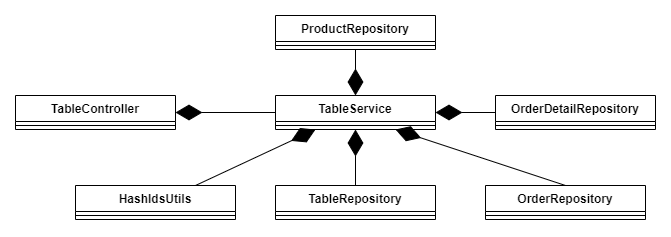

The diagram above was exported from draw.io. Its source (the exported page's mxGraphModel, read from the mxfile embedded in the PNG):
<mxGraphModel dx="2261" dy="772" grid="1" gridSize="10" guides="1" tooltips="1" connect="1" arrows="1" fold="1" page="1" pageScale="1" pageWidth="827" pageHeight="1169" math="0" shadow="0">
  <root>
    <mxCell id="0" />
    <mxCell id="1" parent="0" />
    <mxCell id="_lY1FnjgaWhm4mQ7pXjb-1" value="TableController&lt;div&gt;&lt;br&gt;&lt;/div&gt;" style="swimlane;fontStyle=1;align=center;verticalAlign=top;childLayout=stackLayout;horizontal=1;startSize=26;horizontalStack=0;resizeParent=1;resizeParentMax=0;resizeLast=0;collapsible=1;marginBottom=0;whiteSpace=wrap;html=1;" parent="1" vertex="1">
      <mxGeometry x="-160" y="310" width="160" height="34" as="geometry" />
    </mxCell>
    <mxCell id="_lY1FnjgaWhm4mQ7pXjb-3" value="" style="line;strokeWidth=1;fillColor=none;align=left;verticalAlign=middle;spacingTop=-1;spacingLeft=3;spacingRight=3;rotatable=0;labelPosition=right;points=[];portConstraint=eastwest;strokeColor=inherit;" parent="_lY1FnjgaWhm4mQ7pXjb-1" vertex="1">
      <mxGeometry y="26" width="160" height="8" as="geometry" />
    </mxCell>
    <mxCell id="_lY1FnjgaWhm4mQ7pXjb-5" value="TableService&lt;div&gt;&lt;br&gt;&lt;/div&gt;" style="swimlane;fontStyle=1;align=center;verticalAlign=top;childLayout=stackLayout;horizontal=1;startSize=26;horizontalStack=0;resizeParent=1;resizeParentMax=0;resizeLast=0;collapsible=1;marginBottom=0;whiteSpace=wrap;html=1;" parent="1" vertex="1">
      <mxGeometry x="100" y="310" width="160" height="34" as="geometry" />
    </mxCell>
    <mxCell id="_lY1FnjgaWhm4mQ7pXjb-6" value="" style="line;strokeWidth=1;fillColor=none;align=left;verticalAlign=middle;spacingTop=-1;spacingLeft=3;spacingRight=3;rotatable=0;labelPosition=right;points=[];portConstraint=eastwest;strokeColor=inherit;" parent="_lY1FnjgaWhm4mQ7pXjb-5" vertex="1">
      <mxGeometry y="26" width="160" height="8" as="geometry" />
    </mxCell>
    <mxCell id="_lY1FnjgaWhm4mQ7pXjb-7" value="TableRepository&lt;div&gt;&lt;br&gt;&lt;/div&gt;" style="swimlane;fontStyle=1;align=center;verticalAlign=top;childLayout=stackLayout;horizontal=1;startSize=26;horizontalStack=0;resizeParent=1;resizeParentMax=0;resizeLast=0;collapsible=1;marginBottom=0;whiteSpace=wrap;html=1;" parent="1" vertex="1">
      <mxGeometry x="100" y="400" width="160" height="34" as="geometry" />
    </mxCell>
    <mxCell id="_lY1FnjgaWhm4mQ7pXjb-8" value="" style="line;strokeWidth=1;fillColor=none;align=left;verticalAlign=middle;spacingTop=-1;spacingLeft=3;spacingRight=3;rotatable=0;labelPosition=right;points=[];portConstraint=eastwest;strokeColor=inherit;" parent="_lY1FnjgaWhm4mQ7pXjb-7" vertex="1">
      <mxGeometry y="26" width="160" height="8" as="geometry" />
    </mxCell>
    <mxCell id="_lY1FnjgaWhm4mQ7pXjb-9" value="&lt;div&gt;HashIdsUtils&lt;/div&gt;&lt;div&gt;&lt;br&gt;&lt;/div&gt;" style="swimlane;fontStyle=1;align=center;verticalAlign=top;childLayout=stackLayout;horizontal=1;startSize=26;horizontalStack=0;resizeParent=1;resizeParentMax=0;resizeLast=0;collapsible=1;marginBottom=0;whiteSpace=wrap;html=1;" parent="1" vertex="1">
      <mxGeometry x="-100" y="400" width="160" height="34" as="geometry" />
    </mxCell>
    <mxCell id="_lY1FnjgaWhm4mQ7pXjb-10" value="" style="line;strokeWidth=1;fillColor=none;align=left;verticalAlign=middle;spacingTop=-1;spacingLeft=3;spacingRight=3;rotatable=0;labelPosition=right;points=[];portConstraint=eastwest;strokeColor=inherit;" parent="_lY1FnjgaWhm4mQ7pXjb-9" vertex="1">
      <mxGeometry y="26" width="160" height="8" as="geometry" />
    </mxCell>
    <mxCell id="_lY1FnjgaWhm4mQ7pXjb-12" value="OrderDetailRepository&lt;div&gt;&lt;br&gt;&lt;/div&gt;" style="swimlane;fontStyle=1;align=center;verticalAlign=top;childLayout=stackLayout;horizontal=1;startSize=26;horizontalStack=0;resizeParent=1;resizeParentMax=0;resizeLast=0;collapsible=1;marginBottom=0;whiteSpace=wrap;html=1;" parent="1" vertex="1">
      <mxGeometry x="320" y="310" width="160" height="34" as="geometry" />
    </mxCell>
    <mxCell id="_lY1FnjgaWhm4mQ7pXjb-13" value="" style="line;strokeWidth=1;fillColor=none;align=left;verticalAlign=middle;spacingTop=-1;spacingLeft=3;spacingRight=3;rotatable=0;labelPosition=right;points=[];portConstraint=eastwest;strokeColor=inherit;" parent="_lY1FnjgaWhm4mQ7pXjb-12" vertex="1">
      <mxGeometry y="26" width="160" height="8" as="geometry" />
    </mxCell>
    <mxCell id="_lY1FnjgaWhm4mQ7pXjb-17" value="OrderRepository&lt;div&gt;&lt;br&gt;&lt;/div&gt;" style="swimlane;fontStyle=1;align=center;verticalAlign=top;childLayout=stackLayout;horizontal=1;startSize=26;horizontalStack=0;resizeParent=1;resizeParentMax=0;resizeLast=0;collapsible=1;marginBottom=0;whiteSpace=wrap;html=1;" parent="1" vertex="1">
      <mxGeometry x="310" y="400" width="160" height="34" as="geometry" />
    </mxCell>
    <mxCell id="_lY1FnjgaWhm4mQ7pXjb-18" value="" style="line;strokeWidth=1;fillColor=none;align=left;verticalAlign=middle;spacingTop=-1;spacingLeft=3;spacingRight=3;rotatable=0;labelPosition=right;points=[];portConstraint=eastwest;strokeColor=inherit;" parent="_lY1FnjgaWhm4mQ7pXjb-17" vertex="1">
      <mxGeometry y="26" width="160" height="8" as="geometry" />
    </mxCell>
    <mxCell id="_lY1FnjgaWhm4mQ7pXjb-19" value="Product&lt;span style=&quot;background-color: initial;&quot;&gt;Repository&lt;/span&gt;&lt;div&gt;&lt;div&gt;&lt;br&gt;&lt;/div&gt;&lt;/div&gt;" style="swimlane;fontStyle=1;align=center;verticalAlign=top;childLayout=stackLayout;horizontal=1;startSize=26;horizontalStack=0;resizeParent=1;resizeParentMax=0;resizeLast=0;collapsible=1;marginBottom=0;whiteSpace=wrap;html=1;" parent="1" vertex="1">
      <mxGeometry x="100" y="230" width="160" height="34" as="geometry" />
    </mxCell>
    <mxCell id="_lY1FnjgaWhm4mQ7pXjb-20" value="" style="line;strokeWidth=1;fillColor=none;align=left;verticalAlign=middle;spacingTop=-1;spacingLeft=3;spacingRight=3;rotatable=0;labelPosition=right;points=[];portConstraint=eastwest;strokeColor=inherit;" parent="_lY1FnjgaWhm4mQ7pXjb-19" vertex="1">
      <mxGeometry y="26" width="160" height="8" as="geometry" />
    </mxCell>
    <mxCell id="9aMSyrL9LmtErCHFiwn7-1" value="" style="endArrow=diamondThin;endFill=1;endSize=24;html=1;rounded=0;exitX=0;exitY=0.5;exitDx=0;exitDy=0;entryX=1;entryY=0.5;entryDx=0;entryDy=0;" edge="1" parent="1" source="_lY1FnjgaWhm4mQ7pXjb-5" target="_lY1FnjgaWhm4mQ7pXjb-1">
      <mxGeometry width="160" relative="1" as="geometry">
        <mxPoint x="-180" y="400" as="sourcePoint" />
        <mxPoint x="-20" y="400" as="targetPoint" />
      </mxGeometry>
    </mxCell>
    <mxCell id="9aMSyrL9LmtErCHFiwn7-2" value="" style="endArrow=diamondThin;endFill=1;endSize=24;html=1;rounded=0;entryX=0.25;entryY=1;entryDx=0;entryDy=0;exitX=0.75;exitY=0;exitDx=0;exitDy=0;" edge="1" parent="1" source="_lY1FnjgaWhm4mQ7pXjb-9" target="_lY1FnjgaWhm4mQ7pXjb-5">
      <mxGeometry width="160" relative="1" as="geometry">
        <mxPoint x="-180" y="400" as="sourcePoint" />
        <mxPoint x="-20" y="400" as="targetPoint" />
      </mxGeometry>
    </mxCell>
    <mxCell id="9aMSyrL9LmtErCHFiwn7-3" value="" style="endArrow=diamondThin;endFill=1;endSize=24;html=1;rounded=0;entryX=0.5;entryY=1;entryDx=0;entryDy=0;exitX=0.5;exitY=0;exitDx=0;exitDy=0;" edge="1" parent="1" source="_lY1FnjgaWhm4mQ7pXjb-7" target="_lY1FnjgaWhm4mQ7pXjb-5">
      <mxGeometry width="160" relative="1" as="geometry">
        <mxPoint x="-180" y="400" as="sourcePoint" />
        <mxPoint x="-20" y="400" as="targetPoint" />
      </mxGeometry>
    </mxCell>
    <mxCell id="9aMSyrL9LmtErCHFiwn7-4" value="" style="endArrow=diamondThin;endFill=1;endSize=24;html=1;rounded=0;exitX=0.5;exitY=0;exitDx=0;exitDy=0;entryX=0.75;entryY=1;entryDx=0;entryDy=0;" edge="1" parent="1" source="_lY1FnjgaWhm4mQ7pXjb-17" target="_lY1FnjgaWhm4mQ7pXjb-5">
      <mxGeometry width="160" relative="1" as="geometry">
        <mxPoint x="-180" y="400" as="sourcePoint" />
        <mxPoint x="-20" y="400" as="targetPoint" />
      </mxGeometry>
    </mxCell>
    <mxCell id="9aMSyrL9LmtErCHFiwn7-5" value="" style="endArrow=diamondThin;endFill=1;endSize=24;html=1;rounded=0;exitX=0;exitY=0.5;exitDx=0;exitDy=0;entryX=1;entryY=0.5;entryDx=0;entryDy=0;" edge="1" parent="1" source="_lY1FnjgaWhm4mQ7pXjb-12" target="_lY1FnjgaWhm4mQ7pXjb-5">
      <mxGeometry width="160" relative="1" as="geometry">
        <mxPoint x="-180" y="400" as="sourcePoint" />
        <mxPoint x="-20" y="400" as="targetPoint" />
      </mxGeometry>
    </mxCell>
    <mxCell id="9aMSyrL9LmtErCHFiwn7-6" value="" style="endArrow=diamondThin;endFill=1;endSize=24;html=1;rounded=0;exitX=0.5;exitY=1;exitDx=0;exitDy=0;entryX=0.5;entryY=0;entryDx=0;entryDy=0;" edge="1" parent="1" source="_lY1FnjgaWhm4mQ7pXjb-19" target="_lY1FnjgaWhm4mQ7pXjb-5">
      <mxGeometry width="160" relative="1" as="geometry">
        <mxPoint x="-180" y="400" as="sourcePoint" />
        <mxPoint x="-20" y="400" as="targetPoint" />
      </mxGeometry>
    </mxCell>
  </root>
</mxGraphModel>